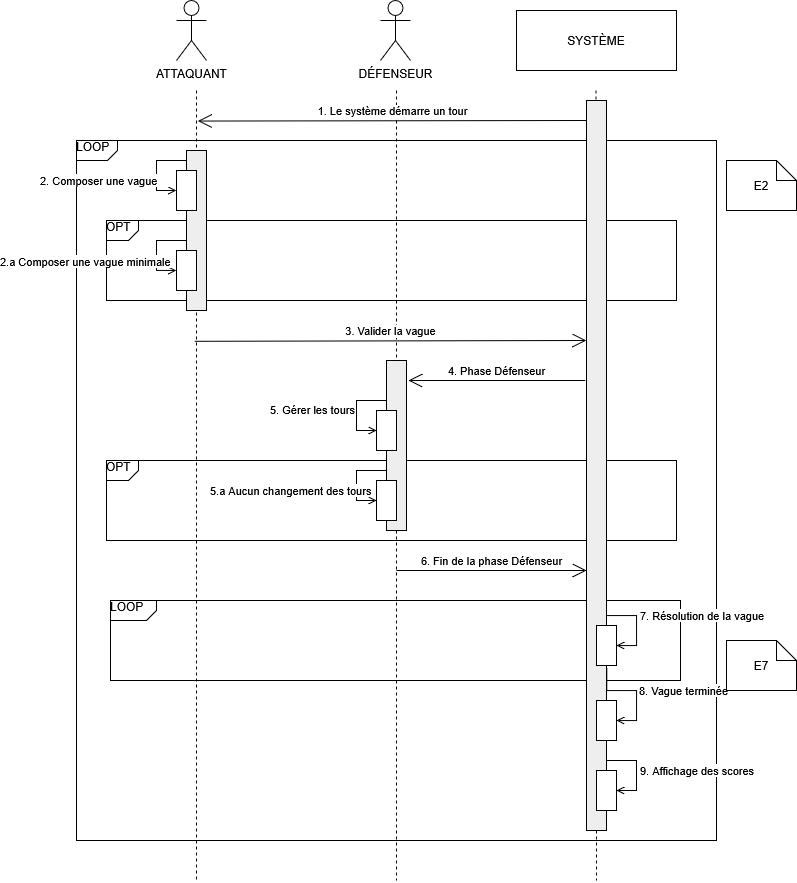

The diagram above was exported from draw.io. Its source (the exported page's mxGraphModel, read from the mxfile embedded in the PNG):
<mxGraphModel dx="1188" dy="748" grid="1" gridSize="10" guides="1" tooltips="1" connect="1" arrows="1" fold="1" page="1" pageScale="1" pageWidth="827" pageHeight="1169" math="0" shadow="0">
  <root>
    <mxCell id="0" />
    <mxCell id="1" parent="0" />
    <mxCell id="bXKKDGo_ETae2DjEfvlk-11" parent="1" style="html=1;shape=mxgraph.sysml.package;overflow=fill;labelX=41.77;align=left;spacingLeft=5;verticalAlign=top;spacingTop=-3;" value="LOOP" vertex="1">
      <mxGeometry height="700" width="640" x="80" y="170" as="geometry" />
    </mxCell>
    <mxCell id="bXKKDGo_ETae2DjEfvlk-1" parent="1" style="shape=umlActor;verticalLabelPosition=bottom;verticalAlign=top;html=1;outlineConnect=0;" value="ATTAQUANT" vertex="1">
      <mxGeometry height="60" width="30" x="180" y="30" as="geometry" />
    </mxCell>
    <mxCell id="bXKKDGo_ETae2DjEfvlk-2" parent="1" style="shape=umlActor;verticalLabelPosition=bottom;verticalAlign=top;html=1;outlineConnect=0;" value="DÉFENSEUR" vertex="1">
      <mxGeometry height="60" width="30" x="384" y="30" as="geometry" />
    </mxCell>
    <mxCell id="bXKKDGo_ETae2DjEfvlk-3" parent="1" style="shape=rect;html=1;whiteSpace=wrap;align=center;" value="SYSTÈME" vertex="1">
      <mxGeometry height="60" width="160" x="520" y="40" as="geometry" />
    </mxCell>
    <mxCell id="bXKKDGo_ETae2DjEfvlk-6" edge="1" parent="1" source="bXKKDGo_ETae2DjEfvlk-8" style="edgeStyle=none;html=1;dashed=1;endArrow=none;rounded=0;" value="">
      <mxGeometry relative="1" as="geometry">
        <mxPoint x="599.47" y="120" as="sourcePoint" />
        <mxPoint x="600" y="910" as="targetPoint" />
      </mxGeometry>
    </mxCell>
    <mxCell id="bXKKDGo_ETae2DjEfvlk-9" edge="1" parent="1" style="edgeStyle=none;html=1;dashed=1;endArrow=none;rounded=0;" target="bXKKDGo_ETae2DjEfvlk-8" value="">
      <mxGeometry relative="1" as="geometry">
        <mxPoint x="599.47" y="120" as="sourcePoint" />
        <mxPoint x="599.47" y="520" as="targetPoint" />
      </mxGeometry>
    </mxCell>
    <mxCell id="bXKKDGo_ETae2DjEfvlk-23" edge="1" parent="1" source="bXKKDGo_ETae2DjEfvlk-24" style="html=1;align=left;spacingLeft=2;endArrow=open;rounded=0;edgeStyle=orthogonalEdgeStyle;curved=0;rounded=0;endFill=0;" target="bXKKDGo_ETae2DjEfvlk-24" value="2. Composer une vague">
      <mxGeometry relative="1" x="0.3326" y="-120" as="geometry">
        <mxPoint as="offset" />
        <Array as="points">
          <mxPoint x="190" y="190" />
          <mxPoint x="160" y="190" />
          <mxPoint x="160" y="220" />
        </Array>
        <mxPoint x="199.97" y="190" as="sourcePoint" />
      </mxGeometry>
    </mxCell>
    <mxCell id="bXKKDGo_ETae2DjEfvlk-27" parent="1" style="html=1;shape=mxgraph.sysml.package;overflow=fill;labelX=32;align=left;spacingLeft=5;verticalAlign=top;spacingTop=-3;" value="OPT" vertex="1">
      <mxGeometry height="80" width="570" x="110" y="250" as="geometry" />
    </mxCell>
    <mxCell id="bXKKDGo_ETae2DjEfvlk-28" edge="1" parent="1" source="bXKKDGo_ETae2DjEfvlk-15" style="html=1;align=left;spacingLeft=2;endArrow=open;rounded=0;edgeStyle=orthogonalEdgeStyle;curved=0;rounded=0;endFill=0;exitX=0;exitY=0.563;exitDx=0;exitDy=0;exitPerimeter=0;" target="bXKKDGo_ETae2DjEfvlk-29" value="2.a Composer une vague minimale">
      <mxGeometry relative="1" x="0.249" y="-160" as="geometry">
        <mxPoint y="1" as="offset" />
        <Array as="points">
          <mxPoint x="160" y="270" />
          <mxPoint x="160" y="300" />
        </Array>
        <mxPoint x="200" y="270" as="sourcePoint" />
      </mxGeometry>
    </mxCell>
    <mxCell id="bXKKDGo_ETae2DjEfvlk-32" edge="1" parent="1" style="edgeStyle=none;html=1;dashed=1;endArrow=none;rounded=0;" target="bXKKDGo_ETae2DjEfvlk-31" value="">
      <mxGeometry relative="1" as="geometry">
        <mxPoint x="400" y="120" as="sourcePoint" />
        <mxPoint x="400" y="620" as="targetPoint" />
      </mxGeometry>
    </mxCell>
    <mxCell id="bXKKDGo_ETae2DjEfvlk-33" edge="1" parent="1" style="edgeStyle=none;html=1;endArrow=open;endSize=12;verticalAlign=bottom;startArrow=none;startSize=12;rounded=0;startFill=0;exitX=-0.064;exitY=0.021;exitDx=0;exitDy=0;exitPerimeter=0;" value="4. Phase Défenseur">
      <mxGeometry relative="1" width="160" as="geometry">
        <mxPoint x="588.69" y="410" as="sourcePoint" />
        <mxPoint x="412" y="410" as="targetPoint" />
      </mxGeometry>
    </mxCell>
    <mxCell id="bXKKDGo_ETae2DjEfvlk-38" edge="1" parent="1" source="bXKKDGo_ETae2DjEfvlk-31" style="html=1;align=left;spacingLeft=2;endArrow=open;rounded=0;edgeStyle=orthogonalEdgeStyle;curved=0;rounded=0;endFill=0;exitX=0;exitY=0.25;exitDx=0;exitDy=0;" target="bXKKDGo_ETae2DjEfvlk-39" value="5. Gérer les tours">
      <mxGeometry relative="1" x="0.0285" y="-90" as="geometry">
        <mxPoint y="-1" as="offset" />
        <Array as="points">
          <mxPoint x="390" y="430" />
          <mxPoint x="360" y="430" />
          <mxPoint x="360" y="460" />
        </Array>
        <mxPoint x="400" y="430" as="sourcePoint" />
      </mxGeometry>
    </mxCell>
    <mxCell id="bXKKDGo_ETae2DjEfvlk-42" parent="1" style="html=1;shape=mxgraph.sysml.package;overflow=fill;labelX=32;align=left;spacingLeft=5;verticalAlign=top;spacingTop=-3;" value="OPT" vertex="1">
      <mxGeometry height="80" width="570" x="110" y="490" as="geometry" />
    </mxCell>
    <mxCell id="bXKKDGo_ETae2DjEfvlk-31" parent="1" style="shape=rect;html=1;fillColor=#eeeeee;" value="" vertex="1">
      <mxGeometry height="170" width="20" x="390" y="390" as="geometry" />
    </mxCell>
    <mxCell id="bXKKDGo_ETae2DjEfvlk-41" parent="1" style="html=1;points=[[0,0,0,0,5],[0,1,0,0,-5],[1,0,0,0,5],[1,1,0,0,-5]];perimeter=orthogonalPerimeter;outlineConnect=0;targetShapes=umlLifeline;portConstraint=eastwest;newEdgeStyle={&quot;curved&quot;:0,&quot;rounded&quot;:0};direction=west;" value="" vertex="1">
      <mxGeometry height="40" width="20" x="380" y="510" as="geometry" />
    </mxCell>
    <mxCell id="bXKKDGo_ETae2DjEfvlk-40" edge="1" parent="1" style="html=1;align=left;spacingLeft=2;endArrow=open;rounded=0;edgeStyle=orthogonalEdgeStyle;curved=0;rounded=0;endFill=0;" target="bXKKDGo_ETae2DjEfvlk-41" value="5.a Aucun changement des tours">
      <mxGeometry relative="1" x="0.25" y="-150" as="geometry">
        <mxPoint as="offset" />
        <Array as="points">
          <mxPoint x="360" y="500" />
          <mxPoint x="360" y="530" />
        </Array>
        <mxPoint x="390" y="500" as="sourcePoint" />
      </mxGeometry>
    </mxCell>
    <mxCell id="bXKKDGo_ETae2DjEfvlk-39" parent="1" style="html=1;points=[[0,0,0,0,5],[0,1,0,0,-5],[1,0,0,0,5],[1,1,0,0,-5]];perimeter=orthogonalPerimeter;outlineConnect=0;targetShapes=umlLifeline;portConstraint=eastwest;newEdgeStyle={&quot;curved&quot;:0,&quot;rounded&quot;:0};direction=west;" value="" vertex="1">
      <mxGeometry height="40" width="20" x="380" y="440" as="geometry" />
    </mxCell>
    <mxCell id="bXKKDGo_ETae2DjEfvlk-43" edge="1" parent="1" style="edgeStyle=none;html=1;endArrow=open;endSize=12;verticalAlign=bottom;rounded=0;endFill=0;entryX=0.083;entryY=0.576;entryDx=0;entryDy=0;entryPerimeter=0;" value="6. Fin de la phase Défenseur">
      <mxGeometry relative="1" width="160" x="-0.0017" as="geometry">
        <mxPoint as="offset" />
        <mxPoint x="400" y="600" as="sourcePoint" />
        <mxPoint x="589.9999999999998" y="600" as="targetPoint" />
      </mxGeometry>
    </mxCell>
    <mxCell id="5s1kKxPSPjt2hn7OcKTM-1" parent="1" style="html=1;shape=mxgraph.sysml.package;overflow=fill;labelX=46.07;align=left;spacingLeft=5;verticalAlign=top;spacingTop=-3;" value="LOOP" vertex="1">
      <mxGeometry height="80" width="570" x="114" y="630" as="geometry" />
    </mxCell>
    <mxCell id="bXKKDGo_ETae2DjEfvlk-8" parent="1" style="shape=rect;html=1;fillColor=#eeeeee;" value="" vertex="1">
      <mxGeometry height="730" width="20" x="590" y="130" as="geometry" />
    </mxCell>
    <mxCell id="bXKKDGo_ETae2DjEfvlk-5" edge="1" parent="1" source="bXKKDGo_ETae2DjEfvlk-31" style="edgeStyle=none;html=1;dashed=1;endArrow=none;rounded=0;" value="">
      <mxGeometry relative="1" as="geometry">
        <mxPoint x="400" y="120" as="sourcePoint" />
        <mxPoint x="400" y="910" as="targetPoint" />
      </mxGeometry>
    </mxCell>
    <mxCell id="bXKKDGo_ETae2DjEfvlk-4" edge="1" parent="1" style="edgeStyle=none;html=1;dashed=1;endArrow=none;rounded=0;" value="">
      <mxGeometry relative="1" as="geometry">
        <mxPoint x="200" y="120" as="sourcePoint" />
        <mxPoint x="200" y="910" as="targetPoint" />
      </mxGeometry>
    </mxCell>
    <mxCell id="5s1kKxPSPjt2hn7OcKTM-6" parent="1" style="html=1;points=[[0,0,0,0,5],[0,1,0,0,-5],[1,0,0,0,5],[1,1,0,0,-5]];perimeter=orthogonalPerimeter;outlineConnect=0;targetShapes=umlLifeline;portConstraint=eastwest;newEdgeStyle={&quot;curved&quot;:0,&quot;rounded&quot;:0};" value="" vertex="1">
      <mxGeometry height="40" width="20" x="600" y="655" as="geometry" />
    </mxCell>
    <mxCell id="5s1kKxPSPjt2hn7OcKTM-7" edge="1" parent="1" source="bXKKDGo_ETae2DjEfvlk-8" style="html=1;align=left;spacingLeft=2;endArrow=open;rounded=0;edgeStyle=orthogonalEdgeStyle;curved=0;rounded=0;endFill=0;exitX=0.997;exitY=0.678;exitDx=0;exitDy=0;exitPerimeter=0;" target="5s1kKxPSPjt2hn7OcKTM-6" value="7. Résolution de la vague">
      <mxGeometry relative="1" as="geometry">
        <Array as="points">
          <mxPoint x="640" y="645" />
          <mxPoint x="640" y="675" />
        </Array>
        <mxPoint x="610" y="650" as="sourcePoint" />
      </mxGeometry>
    </mxCell>
    <mxCell id="5s1kKxPSPjt2hn7OcKTM-8" parent="1" style="html=1;points=[[0,0,0,0,5],[0,1,0,0,-5],[1,0,0,0,5],[1,1,0,0,-5]];perimeter=orthogonalPerimeter;outlineConnect=0;targetShapes=umlLifeline;portConstraint=eastwest;newEdgeStyle={&quot;curved&quot;:0,&quot;rounded&quot;:0};" value="" vertex="1">
      <mxGeometry height="40" width="20" x="600" y="730" as="geometry" />
    </mxCell>
    <mxCell id="5s1kKxPSPjt2hn7OcKTM-9" edge="1" parent="1" source="bXKKDGo_ETae2DjEfvlk-8" style="html=1;align=left;spacingLeft=2;endArrow=open;rounded=0;edgeStyle=orthogonalEdgeStyle;curved=0;rounded=0;endFill=0;exitX=1.011;exitY=0.777;exitDx=0;exitDy=0;exitPerimeter=0;" target="5s1kKxPSPjt2hn7OcKTM-8" value="8. Vague terminée">
      <mxGeometry relative="1" as="geometry">
        <Array as="points">
          <mxPoint x="640" y="720" />
          <mxPoint x="640" y="750" />
        </Array>
        <mxPoint x="611" y="720" as="sourcePoint" />
      </mxGeometry>
    </mxCell>
    <mxCell id="5s1kKxPSPjt2hn7OcKTM-10" parent="1" style="html=1;points=[[0,0,0,0,5],[0,1,0,0,-5],[1,0,0,0,5],[1,1,0,0,-5]];perimeter=orthogonalPerimeter;outlineConnect=0;targetShapes=umlLifeline;portConstraint=eastwest;newEdgeStyle={&quot;curved&quot;:0,&quot;rounded&quot;:0};" value="" vertex="1">
      <mxGeometry height="40" width="20" x="600" y="800" as="geometry" />
    </mxCell>
    <mxCell id="5s1kKxPSPjt2hn7OcKTM-11" edge="1" parent="1" style="html=1;align=left;spacingLeft=2;endArrow=open;rounded=0;edgeStyle=orthogonalEdgeStyle;curved=0;rounded=0;endFill=0;" target="5s1kKxPSPjt2hn7OcKTM-10" value="9. Affichage des scores">
      <mxGeometry relative="1" as="geometry">
        <Array as="points">
          <mxPoint x="640" y="790" />
          <mxPoint x="640" y="820" />
        </Array>
        <mxPoint x="610" y="790" as="sourcePoint" />
      </mxGeometry>
    </mxCell>
    <mxCell id="bXKKDGo_ETae2DjEfvlk-15" parent="1" style="shape=rect;html=1;fillColor=#eeeeee;" value="" vertex="1">
      <mxGeometry height="160" width="20" x="190" y="180" as="geometry" />
    </mxCell>
    <mxCell id="bXKKDGo_ETae2DjEfvlk-24" parent="1" style="html=1;points=[[0,0,0,0,5],[0,1,0,0,-5],[1,0,0,0,5],[1,1,0,0,-5]];perimeter=orthogonalPerimeter;outlineConnect=0;targetShapes=umlLifeline;portConstraint=eastwest;newEdgeStyle={&quot;curved&quot;:0,&quot;rounded&quot;:0};direction=west;" value="" vertex="1">
      <mxGeometry height="40" width="20" x="179.97" y="200" as="geometry" />
    </mxCell>
    <mxCell id="bXKKDGo_ETae2DjEfvlk-29" parent="1" style="html=1;points=[[0,0,0,0,5],[0,1,0,0,-5],[1,0,0,0,5],[1,1,0,0,-5]];perimeter=orthogonalPerimeter;outlineConnect=0;targetShapes=umlLifeline;portConstraint=eastwest;newEdgeStyle={&quot;curved&quot;:0,&quot;rounded&quot;:0};direction=west;" value="" vertex="1">
      <mxGeometry height="40" width="20" x="179.97" y="280" as="geometry" />
    </mxCell>
    <mxCell id="bXKKDGo_ETae2DjEfvlk-10" edge="1" parent="1" style="edgeStyle=none;html=1;endArrow=open;endSize=12;verticalAlign=bottom;startArrow=none;startSize=12;rounded=0;startFill=0;exitX=-0.064;exitY=0.021;exitDx=0;exitDy=0;exitPerimeter=0;" value="1. Le système démarre un tour">
      <mxGeometry relative="1" width="160" as="geometry">
        <mxPoint x="590" y="150" as="sourcePoint" />
        <mxPoint x="201.28" y="150.55" as="targetPoint" />
      </mxGeometry>
    </mxCell>
    <mxCell id="bXKKDGo_ETae2DjEfvlk-30" edge="1" parent="1" style="edgeStyle=none;html=1;endArrow=open;endSize=12;verticalAlign=bottom;rounded=0;endFill=0;entryX=0.083;entryY=0.576;entryDx=0;entryDy=0;entryPerimeter=0;" value="3. Valider la vague">
      <mxGeometry relative="1" width="160" as="geometry">
        <mxPoint x="198.34" y="370.8" as="sourcePoint" />
        <mxPoint x="589.9999999999999" y="370.00000000000006" as="targetPoint" />
      </mxGeometry>
    </mxCell>
    <mxCell id="5s1kKxPSPjt2hn7OcKTM-14" parent="1" style="shape=note;size=20;whiteSpace=wrap;html=1;" value="E2" vertex="1">
      <mxGeometry height="50" width="70" x="730" y="190" as="geometry" />
    </mxCell>
    <mxCell id="5s1kKxPSPjt2hn7OcKTM-15" parent="1" style="shape=note;size=20;whiteSpace=wrap;html=1;" value="E7" vertex="1">
      <mxGeometry height="50" width="70" x="730" y="670" as="geometry" />
    </mxCell>
  </root>
</mxGraphModel>